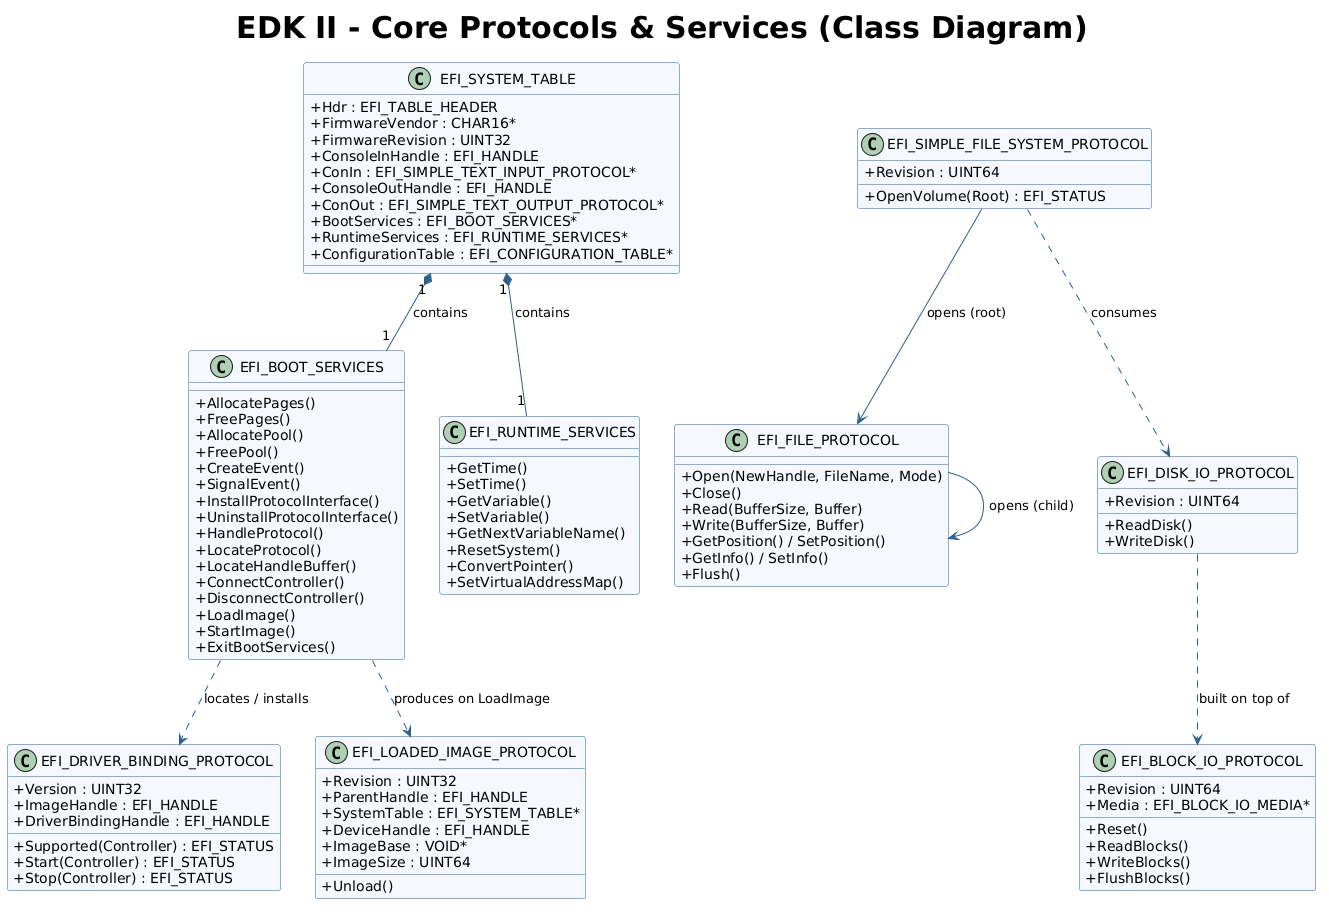

The diagram above was rendered by PlantUML. Its source (embedded in the PNG):
@startuml
title EDK II - Core Protocols & Services (Class Diagram)

skinparam classAttributeIconSize 0
skinparam class {
  BackgroundColor #F5F9FF
  BorderColor #2C5F8D
  ArrowColor #2C5F8D
}
skinparam title {
  FontSize 30
  FontStyle bold
  FontName Arial
}


class EFI_SYSTEM_TABLE {
  +Hdr : EFI_TABLE_HEADER
  +FirmwareVendor : CHAR16*
  +FirmwareRevision : UINT32
  +ConsoleInHandle : EFI_HANDLE
  +ConIn : EFI_SIMPLE_TEXT_INPUT_PROTOCOL*
  +ConsoleOutHandle : EFI_HANDLE
  +ConOut : EFI_SIMPLE_TEXT_OUTPUT_PROTOCOL*
  +BootServices : EFI_BOOT_SERVICES*
  +RuntimeServices : EFI_RUNTIME_SERVICES*
  +ConfigurationTable : EFI_CONFIGURATION_TABLE*
}

class EFI_BOOT_SERVICES {
  +AllocatePages()
  +FreePages()
  +AllocatePool()
  +FreePool()
  +CreateEvent()
  +SignalEvent()
  +InstallProtocolInterface()
  +UninstallProtocolInterface()
  +HandleProtocol()
  +LocateProtocol()
  +LocateHandleBuffer()
  +ConnectController()
  +DisconnectController()
  +LoadImage()
  +StartImage()
  +ExitBootServices()
}

class EFI_RUNTIME_SERVICES {
  +GetTime()
  +SetTime()
  +GetVariable()
  +SetVariable()
  +GetNextVariableName()
  +ResetSystem()
  +ConvertPointer()
  +SetVirtualAddressMap()
}

class EFI_DRIVER_BINDING_PROTOCOL {
  +Supported(Controller) : EFI_STATUS
  +Start(Controller) : EFI_STATUS
  +Stop(Controller) : EFI_STATUS
  +Version : UINT32
  +ImageHandle : EFI_HANDLE
  +DriverBindingHandle : EFI_HANDLE
}

class EFI_SIMPLE_FILE_SYSTEM_PROTOCOL {
  +Revision : UINT64
  +OpenVolume(Root) : EFI_STATUS
}

class EFI_FILE_PROTOCOL {
  +Open(NewHandle, FileName, Mode)
  +Close()
  +Read(BufferSize, Buffer)
  +Write(BufferSize, Buffer)
  +GetPosition() / SetPosition()
  +GetInfo() / SetInfo()
  +Flush()
}

class EFI_BLOCK_IO_PROTOCOL {
  +Revision : UINT64
  +Media : EFI_BLOCK_IO_MEDIA*
  +Reset()
  +ReadBlocks()
  +WriteBlocks()
  +FlushBlocks()
}

class EFI_DISK_IO_PROTOCOL {
  +Revision : UINT64
  +ReadDisk()
  +WriteDisk()
}

class EFI_LOADED_IMAGE_PROTOCOL {
  +Revision : UINT32
  +ParentHandle : EFI_HANDLE
  +SystemTable : EFI_SYSTEM_TABLE*
  +DeviceHandle : EFI_HANDLE
  +ImageBase : VOID*
  +ImageSize : UINT64
  +Unload()
}

' Relationships
EFI_SYSTEM_TABLE "1" *-- "1" EFI_BOOT_SERVICES : contains
EFI_SYSTEM_TABLE "1" *-- "1" EFI_RUNTIME_SERVICES : contains

EFI_BOOT_SERVICES ..> EFI_DRIVER_BINDING_PROTOCOL : locates / installs
EFI_BOOT_SERVICES ..> EFI_LOADED_IMAGE_PROTOCOL   : produces on LoadImage

EFI_SIMPLE_FILE_SYSTEM_PROTOCOL --> EFI_FILE_PROTOCOL : opens (root)
EFI_FILE_PROTOCOL --> EFI_FILE_PROTOCOL : opens (child)

EFI_DISK_IO_PROTOCOL ..> EFI_BLOCK_IO_PROTOCOL : built on top of
EFI_SIMPLE_FILE_SYSTEM_PROTOCOL ..> EFI_DISK_IO_PROTOCOL : consumes
@enduml